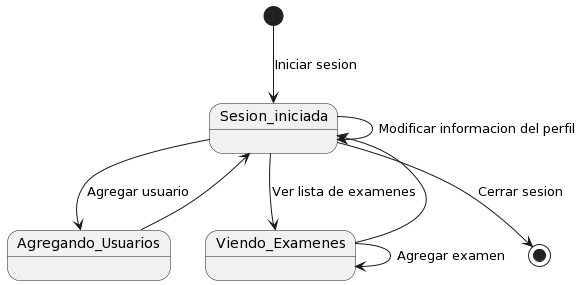

The diagram above was rendered by PlantUML. Its source (embedded in the PNG):
@startuml
skinparam Style strictuml


[*] --> Sesion_iniciada: Iniciar sesion
Sesion_iniciada --> Sesion_iniciada: Modificar informacion del perfil
Sesion_iniciada --> Agregando_Usuarios: Agregar usuario
Agregando_Usuarios --> Sesion_iniciada

Sesion_iniciada --> Viendo_Examenes: Ver lista de examenes
Viendo_Examenes --> Viendo_Examenes: Agregar examen
Viendo_Examenes --> Sesion_iniciada
Sesion_iniciada --> [*]: Cerrar sesion
@enduml